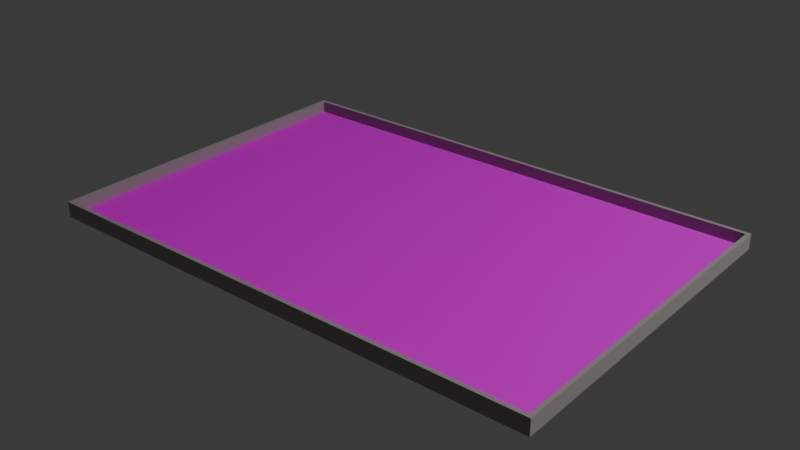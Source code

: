 # Source: Table2024.blend  (saved by Blender 4.0.36; exported with 4.5.12 LTS)
import bpy
from mathutils import Matrix  # noqa: F401  (used for matrix-valued properties, if any)

bpy.ops.wm.read_factory_settings(use_empty=True)
scene = bpy.context.scene
scene.name = 'Scene'

# ---- collections
col_collection = bpy.data.collections.new('Collection'); scene.collection.children.link(col_collection)

# ---- images (referenced by path relative to the original .blend; pixels are not part of the script)
import os
ASSET_DIR = os.environ.get("B2B_ASSET_DIR", "")  # directory of the original .blend (textures are referenced by path, not embedded)
HERE = os.path.dirname(os.path.abspath(__file__))  # packed textures are extracted next to this script under _unpacked/

def load_image(name, relpath, width, height, colorspace="sRGB"):
    """Load a texture the original file referenced (path relative to the .blend, or extracted next to this script)."""
    p = next((c for c in (os.path.join(HERE, relpath), os.path.join(ASSET_DIR, relpath)) if relpath and os.path.exists(c)), "")
    if p:
        img = bpy.data.images.load(p, check_existing=True)
        img.name = name
    else:  # same state as the original file: an image datablock whose file is absent (Cycles renders it pink)
        img = bpy.data.images.new(name, width, height)
        img.source = "FILE"
        img.filepath = "//" + (relpath or name)
    img.colorspace_settings.name = colorspace
    return img
img_vfinalbig_png = load_image('VfinalBig.png', 'VfinalBig.png', 1024, 1024, 'sRGB')

# ---- materials (node trees are filled in below, after node groups)
mat_material_001 = bpy.data.materials.new('Material.001')
mat_material_001.use_transparent_shadow = False
mat_material_002 = bpy.data.materials.new('Material.002')
mat_material_002.use_transparent_shadow = False

# ---- material node trees
mat_material_001.use_nodes = True; mat_material_001.node_tree.nodes.clear()
_N = mat_material_001.node_tree.nodes; _L = mat_material_001.node_tree.links
n0 = _N.new('ShaderNodeBsdfPrincipled'); n0.name = 'Principled BSDF'; n0.location = (10, 300)
n0.inputs[0].default_value = (0.5961, 0.5633, 0.5492, 1.0)
n0.inputs[1].default_value = 1.0
n0.inputs[2].default_value = 1.0
n0.inputs[3].default_value = 1000.0
n1 = _N.new('ShaderNodeOutputMaterial'); n1.name = 'Material Output'; n1.location = (300, 300)
_L.new(n0.outputs[0], n1.inputs[0])
n1.is_active_output = True
mat_material_002.use_nodes = True; mat_material_002.node_tree.nodes.clear()
_N = mat_material_002.node_tree.nodes; _L = mat_material_002.node_tree.links
n0 = _N.new('ShaderNodeBsdfPrincipled'); n0.name = 'Principled BSDF'; n0.location = (10, 300)
n0.inputs[1].default_value = 1.0
n0.inputs[2].default_value = 1.0
n0.inputs[3].default_value = 1000.0
n1 = _N.new('ShaderNodeOutputMaterial'); n1.name = 'Material Output'; n1.location = (300, 300)
n2 = _N.new('ShaderNodeTexImage'); n2.name = 'Image Texture'; n2.location = (-280, 280)
n2.image = img_vfinalbig_png
_L.new(n0.outputs[0], n1.inputs[0])
_L.new(n2.outputs[0], n0.inputs[0])
n1.is_active_output = True

# ---- world
world_world = bpy.data.worlds.new('World'); scene.world = world_world
world_world.use_nodes = True; world_world.node_tree.nodes.clear()
_N = world_world.node_tree.nodes; _L = world_world.node_tree.links
n0 = _N.new('ShaderNodeOutputWorld'); n0.name = 'World Output'; n0.location = (300, 300)
n1 = _N.new('ShaderNodeBackground'); n1.name = 'Background'; n1.location = (10, 300)
n1.inputs[0].default_value = (0.05088, 0.05088, 0.05088, 1.0)
_L.new(n1.outputs[0], n0.inputs[0])
n0.is_active_output = True
world_world.color = (0.05088, 0.05088, 0.05088)
world_world.use_sun_shadow = False
world_world.sun_shadow_jitter_overblur = 0.0

# ---- lights
light_light = bpy.data.lights.new('Light', 'POINT')
light_light.transmission_factor = 0.0
light_light.use_soft_falloff = False
light_light.energy = 1000.0
light_light.shadow_soft_size = 0.1
light_light.shadow_maximum_resolution = 0.006
light_light.use_absolute_resolution = True

# ---- meshes
me_table2024 = bpy.data.meshes.new('Table2024')
me_table2024.from_pydata([(-1.522, -1.022, 0.02573), (-1.522, -1.022, 0.1177), (-1.522, 1.022, 0.02573), (-1.522, 1.022, 0.1177), (1.522, 1.022, 0.02573), (1.522, 1.022, 0.1177), (1.5, -1.0, 0.1177), (-1.5, -1.0, 0.1177), (-1.5, -1.0, 0.04773), (1.5, -1.0, 0.04773), (1.5, 1.0, 0.04773), (1.522, -1.022, 0.02573), (1.522, -1.022, 0.1177), (-1.5, 1.0, 0.1177), (1.5, 1.0, 0.1177), (-1.5, 1.0, 0.04773)], [], [(0, 1, 2), (1, 3, 2), (2, 3, 4), (3, 5, 4), (0, 2, 4), (7, 6, 8), (6, 9, 8), (10, 9, 6), (11, 12, 0), (12, 1, 0), (13, 3, 7), (3, 1, 7), (7, 1, 6), (1, 12, 6), (6, 12, 14), (12, 5, 14), (14, 5, 13), (5, 3, 13), (4, 5, 11), (5, 12, 11), (9, 10, 8), (10, 15, 8), (11, 0, 4), (7, 8, 13), (8, 15, 13), (14, 10, 6), (14, 13, 10), (13, 15, 10)])
me_table2024.polygons.foreach_set('material_index', [0, 0, 0, 0, 0, 0, 0, 0, 0, 0, 0, 0, 0, 0, 0, 0, 0, 0, 0, 0, 1, 1, 0, 0, 0, 0, 0, 0])
_uv = me_table2024.uv_layers.new(name='UVMap')
_uv.uv.foreach_set('vector', [0.0, 0.0, 0.0, 0.0, 0.0, 0.0, 0.0, 0.0, 0.0, 0.0, 0.0, 0.0, 0.0, 0.0, 0.0, 0.0, 0.0, 0.0, 0.0, 0.0, 0.0, 0.0, 0.0, 0.0, 0.0, 0.0, 0.0, 0.0, 0.0, 0.0, 0.0, 0.0, 0.0, 0.0, 0.0, 0.0, 0.0, 0.0, 0.0, 0.0, 0.0, 0.0, 0.0, 0.0, 0.0, 0.0, 0.0, 0.0, 0.0, 0.0, 0.0, 0.0, 0.0, 0.0, 0.0, 0.0, 0.0, 0.0, 0.0, 0.0, 0.0, 0.0, 0.0, 0.0, 0.0, 0.0, 0.0, 0.0, 0.0, 0.0, 0.0, 0.0, 0.0, 0.0, 0.0, 0.0, 0.0, 0.0, 0.0, 0.0, 0.0, 0.0, 0.0, 0.0, 0.0, 0.0, 0.0, 0.0, 0.0, 0.0, 0.0, 0.0, 0.0, 0.0, 0.0, 0.0, 0.0, 0.0, 0.0, 0.0, 0.0, 0.0, 0.0, 0.0, 0.0, 0.0, 0.0, 0.0, 0.0, 0.0, 0.0, 0.0, 0.0, 0.0, 0.0, 0.0, 0.0, 0.0, 0.0, 0.0, 1.0, 8.172e-05, 1.0, 1.0, 7.221e-05, -3.876e-05, 1.0, 1.0, -1.352e-05, 1.0, 7.221e-05, -3.876e-05, 0.0, 0.0, 0.0, 0.0, 0.0, 0.0, 0.0, 0.0, 0.0, 0.0, 0.0, 0.0, 0.0, 0.0, 0.0, 0.0, 0.0, 0.0, 0.0, 0.0, 0.0, 0.0, 0.0, 0.0, 0.0, 0.0, 0.0, 0.0, 0.0, 0.0, 0.0, 0.0, 0.0, 0.0, 0.0, 0.0])
me_table2024.materials.append(mat_material_001)
me_table2024.materials.append(mat_material_002)
me_table2024.update()

# ---- objects
ob_light = bpy.data.objects.new('Light', light_light)
ob_table2024 = bpy.data.objects.new('Table2024', me_table2024)

# ---- transforms, parenting, visibility, modifiers, constraints
ob_light.location = (4.076, 1.005, 5.904)
ob_light.rotation_euler = (0.6503, 0.05522, 1.866)
ob_light.lock_rotations_4d = False
ob_light.empty_display_type = 'ARROWS'
ob_light.color = (0.0, 0.0, 0.0, 0.0)
ob_light.lineart.crease_threshold = 0.0
ob_table2024.location = (0.0, 0.0, 0.0)

# ---- collection membership
col_collection.objects.link(ob_light)
col_collection.objects.link(ob_table2024)

# ---- scene / render settings (as saved in the file)
scene.frame_start = 1; scene.frame_end = 250; scene.frame_set(1)
scene.render.engine = 'BLENDER_EEVEE_NEXT'
scene.cycles.sampling_pattern = 'TABULATED_SOBOL'
bpy.context.view_layer.update()

# ---- added for rendering (the .blend has no active camera): camera
cam_auto = bpy.data.cameras.new('AutoCamera')
cam_auto.lens = 50.0
cam_auto.sensor_width = 36.0
cam_auto.clip_end = 1000.0
ob_auto_camera = bpy.data.objects.new('AutoCamera', cam_auto)
scene.collection.objects.link(ob_auto_camera)
ob_auto_camera.location = (3.39349, -4.07218, 2.78652)
ob_auto_camera.rotation_euler = (1.09748, -7.21219e-08, 0.694738)
scene.camera = ob_auto_camera
bpy.context.view_layer.update()
